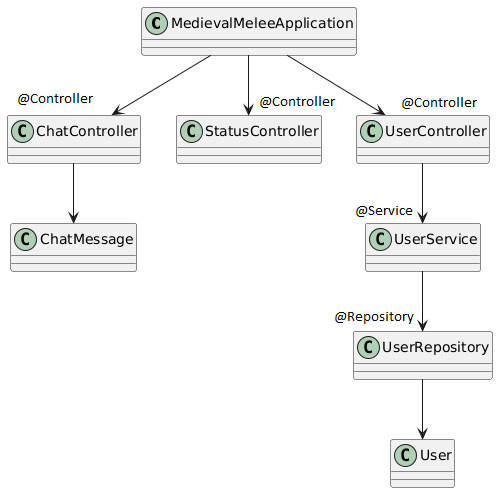

The diagram above was rendered by PlantUML. Its source (embedded in the PNG):
@startuml
!define SPRING_CONTROLLER <<Controller>>
!define SPRING_SERVICE <<Service>>
!define REPOSITORY <<Repository>>

class MedievalMeleeApplication {
    
}

class ChatController {
    
}

class ChatMessage {
    
}

class StatusController {
   
}

class UserController {
    
}

class UserService {
    
}

class UserRepository {
    
}

class User {
    
}

MedievalMeleeApplication --> ChatController
MedievalMeleeApplication --> StatusController
MedievalMeleeApplication --> UserController

UserController --> UserService
UserService --> UserRepository
UserRepository --> User

ChatController --> ChatMessage
@enduml